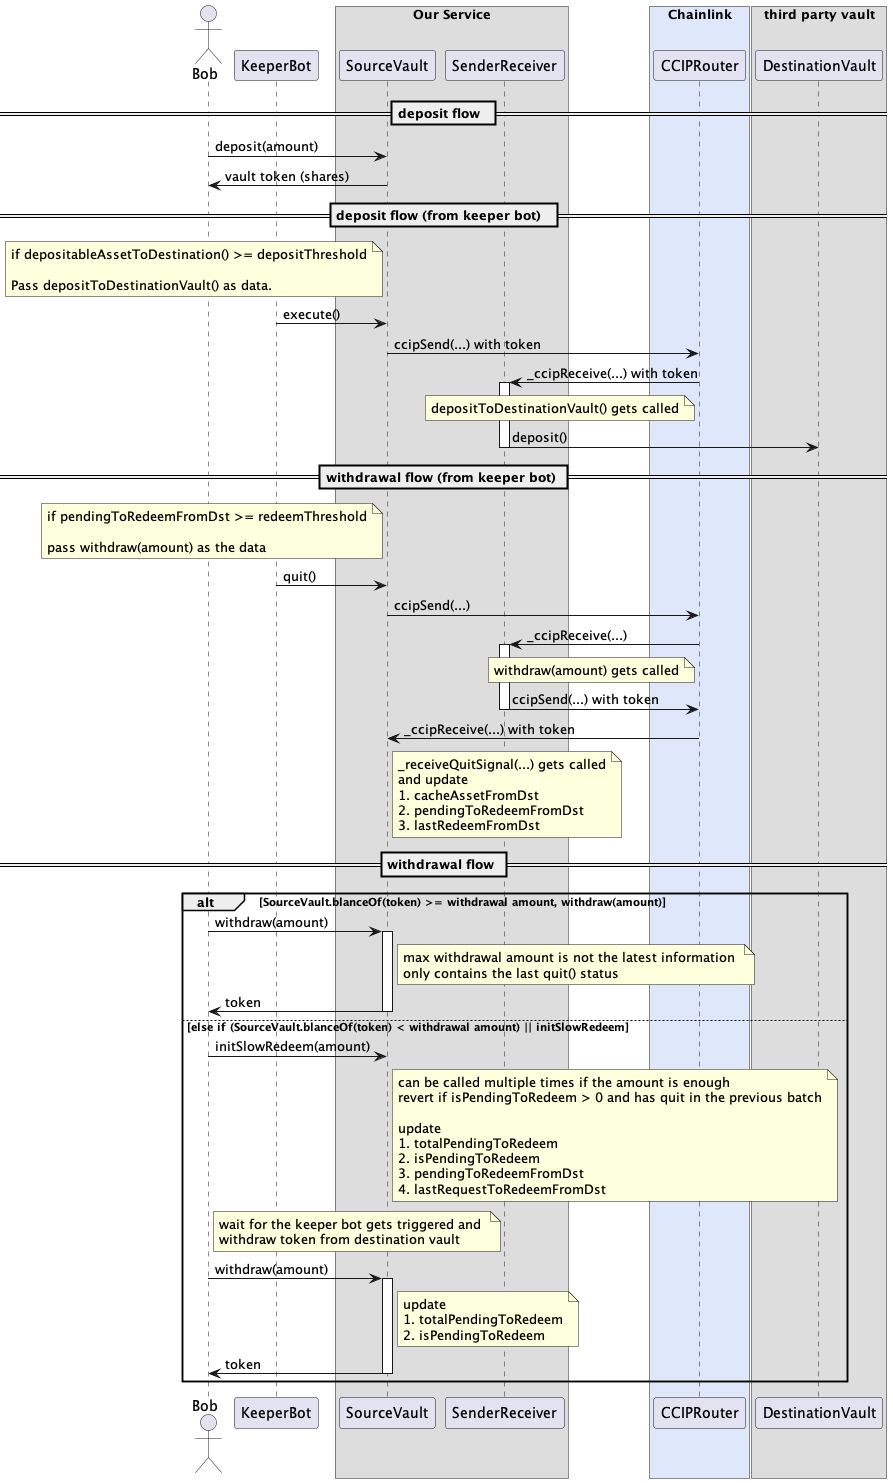

The diagram above was rendered by PlantUML. Its source (embedded in the PNG):
@startuml
actor Bob
participant KeeperBot

box "Our Service"
participant SourceVault
participant SenderReceiver
endbox

== deposit flow  ==
Bob -> SourceVault: deposit(amount)
SourceVault -> Bob: vault token (shares)

== deposit flow (from keeper bot)  ==
note left SourceVault
if depositableAssetToDestination() >= depositThreshold

Pass depositToDestinationVault() as data.
end note
KeeperBot -> SourceVault: execute()
SourceVault -> CCIPRouter: ccipSend(...) with token
CCIPRouter -> SenderReceiver: _ccipReceive(...) with token
note left CCIPRouter: depositToDestinationVault() gets called
activate SenderReceiver
SenderReceiver -> DestinationVault: deposit()
deactivate SenderReceiver

== withdrawal flow (from keeper bot) ==
note left SourceVault
if pendingToRedeemFromDst >= redeemThreshold

pass withdraw(amount) as the data
end note
KeeperBot -> SourceVault: quit()
SourceVault -> CCIPRouter: ccipSend(...)
CCIPRouter -> SenderReceiver: _ccipReceive(...)
note left CCIPRouter: withdraw(amount) gets called
activate SenderReceiver
SenderReceiver -> CCIPRouter: ccipSend(...) with token
deactivate SenderReceiver
CCIPRouter -> SourceVault: _ccipReceive(...) with token

note right SourceVault
_receiveQuitSignal(...) gets called
and update 
1. cacheAssetFromDst
2. pendingToRedeemFromDst
3. lastRedeemFromDst
end note



== withdrawal flow ==
alt SourceVault.blanceOf(token) >= withdrawal amount, withdraw(amount)
    Bob -> SourceVault: withdraw(amount)
    activate SourceVault
    note right SourceVault
    max withdrawal amount is not the latest information 
    only contains the last quit() status
    end note
    SourceVault -> Bob: token
    deactivate SourceVault
else else if (SourceVault.blanceOf(token) < withdrawal amount) || initSlowRedeem
  Bob -> SourceVault: initSlowRedeem(amount)
  note right SourceVault
  can be called multiple times if the amount is enough 
  revert if isPendingToRedeem > 0 and has quit in the previous batch

  update 
  1. totalPendingToRedeem
  2. isPendingToRedeem
  3. pendingToRedeemFromDst
  4. lastRequestToRedeemFromDst
  end note
  
  note right Bob
  wait for the keeper bot gets triggered and 
  withdraw token from destination vault
  end note
  
  Bob -> SourceVault: withdraw(amount)
  activate SourceVault
  note right SourceVault
  update
  1. totalPendingToRedeem
  2. isPendingToRedeem
  end note
  SourceVault -> Bob: token
  deactivate SourceVault
end


box "Chainlink" #dfe7fb
participant CCIPRouter order 30
endbox

box "third party vault"
participant DestinationVault order 50
endbox
@enduml